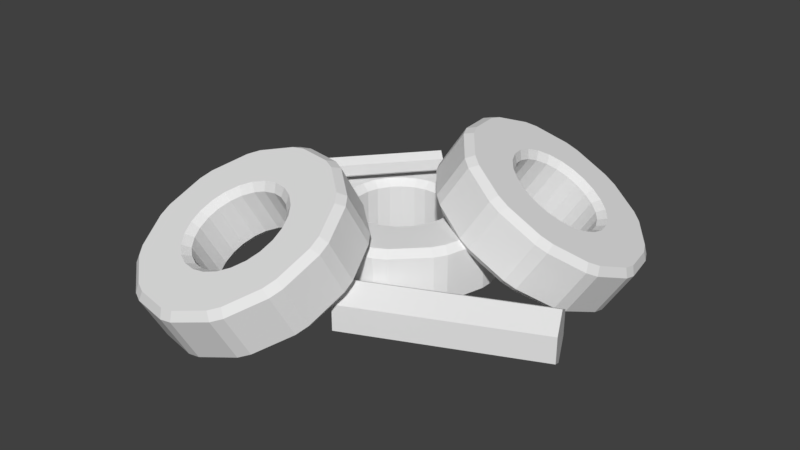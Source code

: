 # Source: bonfire_base.blend  (saved by Blender 2.78.0; exported with 4.5.12 LTS)
import bpy
from mathutils import Matrix  # noqa: F401  (used for matrix-valued properties, if any)

bpy.ops.wm.read_factory_settings(use_empty=True)
scene = bpy.context.scene
scene.name = 'Scene'

# ---- collections
col_collection_1 = bpy.data.collections.new('Collection 1'); scene.collection.children.link(col_collection_1)

# ---- materials (node trees are filled in below, after node groups)
mat_material_02 = bpy.data.materials.new('Material_02')
mat_material_02.alpha_threshold = 0.0
mat_material_02.use_transparent_shadow = False
mat_material_02.roughness = 0.5
mat_material_01 = bpy.data.materials.new('Material_01')
mat_material_01.alpha_threshold = 0.0
mat_material_01.use_transparent_shadow = False
mat_material_01.roughness = 0.5

# ---- material node trees

# ---- world
world_world = bpy.data.worlds.new('World'); scene.world = world_world
world_world.color = (0.05088, 0.05088, 0.05088)
world_world.use_sun_shadow = False
world_world.sun_shadow_jitter_overblur = 0.0
world_world.cycles.sampling_method = 'MANUAL'

# ---- meshes
me_cylinder_007 = bpy.data.meshes.new('Cylinder.007')
me_cylinder_007.from_pydata([(0.0, 0.5, -0.5), (0.0, 0.5, 0.5), (0.433, 0.25, -0.5), (0.433, 0.25, 0.5), (0.433, -0.25, -0.5), (0.433, -0.25, 0.5), (-4.371e-08, -0.5, -0.5), (-4.371e-08, -0.5, 0.5), (-0.433, -0.25, -0.5), (-0.433, -0.25, 0.5), (-0.433, 0.25, -0.5), (-0.433, 0.25, 0.5)], [], [(0, 1, 3, 2), (2, 3, 5, 4), (4, 5, 7, 6), (6, 7, 9, 8), (3, 1, 11, 9, 7, 5), (8, 9, 11, 10), (10, 11, 1, 0), (0, 2, 4, 6, 8, 10)])
me_cylinder_007.materials.append(mat_material_02)
me_cylinder_007.use_remesh_preserve_volume = False
me_cylinder_007.use_remesh_preserve_attributes = False
me_cylinder_007.use_mirror_vertex_groups = False
me_cylinder_007.update()
me_cylinder_006 = bpy.data.meshes.new('Cylinder.006')
me_cylinder_006.from_pydata([(0.0, 0.5, -0.5), (0.0, 0.5, 0.5), (0.433, 0.25, -0.5), (0.433, 0.25, 0.5), (0.433, -0.25, -0.5), (0.433, -0.25, 0.5), (-4.371e-08, -0.5, -0.5), (-4.371e-08, -0.5, 0.5), (-0.433, -0.25, -0.5), (-0.433, -0.25, 0.5), (-0.433, 0.25, -0.5), (-0.433, 0.25, 0.5)], [], [(0, 1, 3, 2), (2, 3, 5, 4), (4, 5, 7, 6), (6, 7, 9, 8), (3, 1, 11, 9, 7, 5), (8, 9, 11, 10), (10, 11, 1, 0), (0, 2, 4, 6, 8, 10)])
me_cylinder_006.materials.append(mat_material_02)
me_cylinder_006.use_remesh_preserve_volume = False
me_cylinder_006.use_remesh_preserve_attributes = False
me_cylinder_006.use_mirror_vertex_groups = False
me_cylinder_006.update()
me_cylinder_005 = bpy.data.meshes.new('Cylinder.005')
me_cylinder_005.from_pydata([(0.0, 0.5, -0.5), (0.0, 0.5, 0.5), (0.433, 0.25, -0.5), (0.433, 0.25, 0.5), (0.433, -0.25, -0.5), (0.433, -0.25, 0.5), (-4.371e-08, -0.5, -0.5), (-4.371e-08, -0.5, 0.5), (-0.433, -0.25, -0.5), (-0.433, -0.25, 0.5), (-0.433, 0.25, -0.5), (-0.433, 0.25, 0.5)], [], [(0, 1, 3, 2), (2, 3, 5, 4), (4, 5, 7, 6), (6, 7, 9, 8), (3, 1, 11, 9, 7, 5), (8, 9, 11, 10), (10, 11, 1, 0), (0, 2, 4, 6, 8, 10)])
me_cylinder_005.materials.append(mat_material_02)
me_cylinder_005.use_remesh_preserve_volume = False
me_cylinder_005.use_remesh_preserve_attributes = False
me_cylinder_005.use_mirror_vertex_groups = False
me_cylinder_005.update()
me_cylinder_004 = bpy.data.meshes.new('Cylinder.004')
me_cylinder_004.from_pydata([(0.0, 0.5, -0.5), (0.0, 0.5, 0.5), (0.433, 0.25, -0.5), (0.433, 0.25, 0.5), (0.433, -0.25, -0.5), (0.433, -0.25, 0.5), (-4.371e-08, -0.5, -0.5), (-4.371e-08, -0.5, 0.5), (-0.433, -0.25, -0.5), (-0.433, -0.25, 0.5), (-0.433, 0.25, -0.5), (-0.433, 0.25, 0.5)], [], [(0, 1, 3, 2), (2, 3, 5, 4), (4, 5, 7, 6), (6, 7, 9, 8), (3, 1, 11, 9, 7, 5), (8, 9, 11, 10), (10, 11, 1, 0), (0, 2, 4, 6, 8, 10)])
me_cylinder_004.materials.append(mat_material_02)
me_cylinder_004.use_remesh_preserve_volume = False
me_cylinder_004.use_remesh_preserve_attributes = False
me_cylinder_004.use_mirror_vertex_groups = False
me_cylinder_004.update()
me_cylinder_003 = bpy.data.meshes.new('Cylinder.003')
me_cylinder_003.from_pydata([(0.07042, 0.554, 0.0005997), (0.06802, 0.4818, 0.07102), (-0.06802, 0.4818, 0.07102), (-0.07042, 0.554, 0.0005997), (0.07042, 0.554, 0.6307), (-0.07042, 0.554, 0.6307), (-0.06802, 0.4818, 0.5602), (0.06802, 0.4818, 0.5602), (0.216, 0.515, 0.0005997), (0.338, 0.4446, 0.0005997), (0.2998, 0.3832, 0.07102), (0.182, 0.4512, 0.07102), (0.216, 0.515, 0.6307), (0.182, 0.4512, 0.5602), (0.2998, 0.3832, 0.5602), (0.338, 0.4446, 0.6307), (0.4446, 0.338, 0.0005997), (0.515, 0.216, 0.0005997), (0.4512, 0.182, 0.07102), (0.3832, 0.2998, 0.07102), (0.4446, 0.338, 0.6307), (0.3832, 0.2998, 0.5602), (0.4512, 0.182, 0.5602), (0.515, 0.216, 0.6307), (0.554, 0.07042, 0.0005997), (0.554, -0.07042, 0.0005997), (0.4818, -0.06802, 0.07102), (0.4818, 0.06802, 0.07102), (0.554, 0.07042, 0.6307), (0.4818, 0.06802, 0.5602), (0.4818, -0.06802, 0.5602), (0.554, -0.07042, 0.6307), (0.515, -0.216, 0.0005997), (0.4446, -0.338, 0.0005997), (0.3832, -0.2998, 0.07102), (0.4512, -0.182, 0.07102), (0.515, -0.216, 0.6307), (0.4512, -0.182, 0.5602), (0.3832, -0.2998, 0.5602), (0.4446, -0.338, 0.6307), (0.338, -0.4446, 0.0005997), (0.216, -0.515, 0.0005997), (0.182, -0.4512, 0.07102), (0.2998, -0.3832, 0.07102), (0.338, -0.4446, 0.6307), (0.2998, -0.3832, 0.5602), (0.182, -0.4512, 0.5602), (0.216, -0.515, 0.6307), (0.07042, -0.554, 0.0005997), (-0.07042, -0.554, 0.0005997), (-0.06802, -0.4818, 0.07102), (0.06802, -0.4818, 0.07102), (0.07042, -0.554, 0.6307), (0.06802, -0.4818, 0.5602), (-0.06802, -0.4818, 0.5602), (-0.07042, -0.554, 0.6307), (-0.216, -0.515, 0.0005997), (-0.338, -0.4446, 0.0005997), (-0.2998, -0.3832, 0.07102), (-0.182, -0.4512, 0.07102), (-0.216, -0.515, 0.6307), (-0.182, -0.4512, 0.5602), (-0.2998, -0.3832, 0.5602), (-0.338, -0.4446, 0.6307), (-0.4446, -0.338, 0.0005997), (-0.515, -0.216, 0.0005997), (-0.4512, -0.182, 0.07102), (-0.3832, -0.2998, 0.07102), (-0.4446, -0.338, 0.6307), (-0.3832, -0.2998, 0.5602), (-0.4512, -0.182, 0.5602), (-0.515, -0.216, 0.6307), (-0.554, -0.07042, 0.0005997), (-0.554, 0.07042, 0.0005997), (-0.4818, 0.06802, 0.07102), (-0.4818, -0.06802, 0.07102), (-0.554, -0.07042, 0.6307), (-0.4818, -0.06802, 0.5602), (-0.4818, 0.06802, 0.5602), (-0.554, 0.07042, 0.6307), (-0.515, 0.216, 0.0005997), (-0.4446, 0.338, 0.0005997), (-0.3832, 0.2998, 0.07102), (-0.4512, 0.182, 0.07102), (-0.515, 0.216, 0.6307), (-0.4512, 0.182, 0.5602), (-0.3832, 0.2998, 0.5602), (-0.4446, 0.338, 0.6307), (-0.338, 0.4446, 0.0005997), (-0.216, 0.515, 0.0005997), (-0.182, 0.4512, 0.07102), (-0.2998, 0.3832, 0.07102), (-0.338, 0.4446, 0.6307), (-0.2998, 0.3832, 0.5602), (-0.182, 0.4512, 0.5602), (-0.216, 0.515, 0.6307), (0.07042, 1.007, 0.0005997), (-0.07042, 1.007, 0.0005997), (-0.06802, 1.081, 0.07102), (0.06802, 1.081, 0.07102), (0.4425, 0.9073, 0.0005997), (0.4814, 0.9698, 0.07102), (0.5992, 0.9017, 0.07102), (0.5645, 0.8369, 0.0005997), (0.4425, 0.9073, 0.6307), (0.5645, 0.8369, 0.6307), (0.5992, 0.9017, 0.5602), (0.4814, 0.9698, 0.5602), (0.07042, 1.007, 0.6307), (0.06802, 1.081, 0.5602), (-0.06802, 1.081, 0.5602), (-0.07042, 1.007, 0.6307), (0.8369, 0.5645, 0.0005997), (0.9017, 0.5992, 0.07102), (0.9698, 0.4814, 0.07102), (0.9073, 0.4425, 0.0005997), (0.8369, 0.5645, 0.6307), (0.9073, 0.4425, 0.6307), (0.9698, 0.4814, 0.5602), (0.9017, 0.5992, 0.5602), (1.007, 0.07042, 0.0005997), (1.081, 0.06802, 0.07102), (1.081, -0.06802, 0.07102), (1.007, -0.07042, 0.0005997), (1.007, 0.07042, 0.6307), (1.007, -0.07042, 0.6307), (1.081, -0.06802, 0.5602), (1.081, 0.06802, 0.5602), (0.9073, -0.4425, 0.0005997), (0.9698, -0.4814, 0.07102), (0.9017, -0.5992, 0.07102), (0.8369, -0.5645, 0.0005997), (0.9073, -0.4425, 0.6307), (0.8369, -0.5645, 0.6307), (0.9017, -0.5992, 0.5602), (0.9698, -0.4814, 0.5602), (0.5645, -0.8369, 0.0005997), (0.5992, -0.9017, 0.07102), (0.4814, -0.9698, 0.07102), (0.4425, -0.9073, 0.0005997), (0.5645, -0.8369, 0.6307), (0.4425, -0.9073, 0.6307), (0.4814, -0.9698, 0.5602), (0.5992, -0.9017, 0.5602), (0.07042, -1.007, 0.0005997), (0.06802, -1.081, 0.07102), (-0.06802, -1.081, 0.07102), (-0.07042, -1.007, 0.0005997), (0.07042, -1.007, 0.6307), (-0.07042, -1.007, 0.6307), (-0.06802, -1.081, 0.5602), (0.06802, -1.081, 0.5602), (-0.4425, -0.9073, 0.0005997), (-0.4814, -0.9698, 0.07102), (-0.5992, -0.9017, 0.07102), (-0.5645, -0.8369, 0.0005997), (-0.4425, -0.9073, 0.6307), (-0.5645, -0.8369, 0.6307), (-0.5992, -0.9017, 0.5602), (-0.4814, -0.9698, 0.5602), (-0.8369, -0.5645, 0.0005997), (-0.9017, -0.5992, 0.07102), (-0.9698, -0.4814, 0.07102), (-0.9073, -0.4425, 0.0005997), (-0.8369, -0.5645, 0.6307), (-0.9073, -0.4425, 0.6307), (-0.9698, -0.4814, 0.5602), (-0.9017, -0.5992, 0.5602), (-1.007, -0.07042, 0.0005997), (-1.081, -0.06802, 0.07102), (-1.081, 0.06802, 0.07102), (-1.007, 0.07042, 0.0005997), (-1.007, -0.07042, 0.6307), (-1.007, 0.07042, 0.6307), (-1.081, 0.06802, 0.5602), (-1.081, -0.06802, 0.5602), (-0.9073, 0.4425, 0.0005997), (-0.9698, 0.4814, 0.07102), (-0.9017, 0.5992, 0.07102), (-0.8369, 0.5645, 0.0005997), (-0.9073, 0.4425, 0.6307), (-0.8369, 0.5645, 0.6307), (-0.9017, 0.5992, 0.5602), (-0.9698, 0.4814, 0.5602), (-0.5645, 0.8369, 0.0005997), (-0.5992, 0.9017, 0.07102), (-0.4814, 0.9698, 0.07102), (-0.4425, 0.9073, 0.0005997), (-0.5645, 0.8369, 0.6307), (-0.4425, 0.9073, 0.6307), (-0.4814, 0.9698, 0.5602), (-0.5992, 0.9017, 0.5602)], [], [(90, 2, 6, 94), (16, 9, 103, 112), (24, 17, 115, 120), (32, 25, 123, 128), (40, 33, 131, 136), (48, 41, 139, 144), (56, 49, 147, 152), (64, 57, 155, 160), (72, 65, 163, 168), (80, 73, 171, 176), (88, 81, 179, 184), (3, 89, 187, 97), (186, 190, 110, 98), (114, 118, 127, 121), (122, 126, 135, 129), (130, 134, 143, 137), (138, 142, 151, 145), (146, 150, 159, 153), (154, 158, 167, 161), (162, 166, 175, 169), (170, 174, 183, 177), (178, 182, 191, 185), (102, 106, 119, 113), (99, 109, 107, 101), (31, 36, 132, 125), (71, 76, 172, 165), (34, 43, 45, 38), (74, 83, 85, 78), (15, 20, 116, 105), (55, 60, 156, 149), (8, 0, 96, 100), (18, 27, 29, 22), (58, 67, 69, 62), (10, 19, 21, 14), (39, 44, 140, 133), (79, 84, 180, 173), (42, 51, 53, 46), (82, 91, 93, 86), (23, 28, 124, 117), (63, 68, 164, 157), (4, 12, 104, 108), (26, 35, 37, 30), (66, 75, 77, 70), (95, 5, 111, 189), (47, 52, 148, 141), (87, 92, 188, 181), (50, 59, 61, 54), (0, 1, 2, 3), (4, 5, 6, 7), (8, 9, 10, 11), (12, 13, 14, 15), (16, 17, 18, 19), (20, 21, 22, 23), (24, 25, 26, 27), (28, 29, 30, 31), (32, 33, 34, 35), (36, 37, 38, 39), (40, 41, 42, 43), (44, 45, 46, 47), (48, 49, 50, 51), (52, 53, 54, 55), (56, 57, 58, 59), (60, 61, 62, 63), (64, 65, 66, 67), (68, 69, 70, 71), (72, 73, 74, 75), (76, 77, 78, 79), (80, 81, 82, 83), (84, 85, 86, 87), (88, 89, 90, 91), (92, 93, 94, 95), (96, 97, 98, 99), (100, 101, 102, 103), (104, 105, 106, 107), (108, 109, 110, 111), (112, 113, 114, 115), (116, 117, 118, 119), (120, 121, 122, 123), (124, 125, 126, 127), (128, 129, 130, 131), (132, 133, 134, 135), (136, 137, 138, 139), (140, 141, 142, 143), (144, 145, 146, 147), (148, 149, 150, 151), (152, 153, 154, 155), (156, 157, 158, 159), (160, 161, 162, 163), (164, 165, 166, 167), (168, 169, 170, 171), (172, 173, 174, 175), (176, 177, 178, 179), (180, 181, 182, 183), (184, 185, 186, 187), (188, 189, 190, 191), (0, 8, 11, 1), (12, 4, 7, 13), (1, 7, 6, 2), (13, 11, 10, 14), (9, 16, 19, 10), (20, 15, 14, 21), (21, 19, 18, 22), (17, 24, 27, 18), (28, 23, 22, 29), (29, 27, 26, 30), (25, 32, 35, 26), (36, 31, 30, 37), (37, 35, 34, 38), (33, 40, 43, 34), (44, 39, 38, 45), (45, 43, 42, 46), (41, 48, 51, 42), (52, 47, 46, 53), (53, 51, 50, 54), (49, 56, 59, 50), (60, 55, 54, 61), (61, 59, 58, 62), (57, 64, 67, 58), (68, 63, 62, 69), (69, 67, 66, 70), (65, 72, 75, 66), (76, 71, 70, 77), (77, 75, 74, 78), (73, 80, 83, 74), (84, 79, 78, 85), (85, 83, 82, 86), (81, 88, 91, 82), (92, 87, 86, 93), (93, 91, 90, 94), (89, 3, 2, 90), (5, 95, 94, 6), (99, 101, 100, 96), (107, 109, 108, 104), (98, 110, 109, 99), (106, 102, 101, 107), (102, 113, 112, 103), (119, 106, 105, 116), (118, 114, 113, 119), (114, 121, 120, 115), (127, 118, 117, 124), (126, 122, 121, 127), (122, 129, 128, 123), (135, 126, 125, 132), (134, 130, 129, 135), (130, 137, 136, 131), (143, 134, 133, 140), (142, 138, 137, 143), (138, 145, 144, 139), (151, 142, 141, 148), (150, 146, 145, 151), (146, 153, 152, 147), (159, 150, 149, 156), (158, 154, 153, 159), (154, 161, 160, 155), (167, 158, 157, 164), (166, 162, 161, 167), (162, 169, 168, 163), (175, 166, 165, 172), (174, 170, 169, 175), (170, 177, 176, 171), (183, 174, 173, 180), (182, 178, 177, 183), (178, 185, 184, 179), (191, 182, 181, 188), (190, 186, 185, 191), (186, 98, 97, 187), (110, 190, 189, 111), (95, 189, 188, 92), (180, 84, 87, 181), (24, 120, 123, 25), (131, 33, 32, 128), (64, 160, 163, 65), (171, 73, 72, 168), (39, 133, 132, 36), (124, 28, 31, 125), (79, 173, 172, 76), (164, 68, 71, 165), (8, 100, 103, 9), (115, 17, 16, 112), (48, 144, 147, 49), (155, 57, 56, 152), (88, 184, 187, 89), (96, 0, 3, 97), (23, 117, 116, 20), (104, 12, 15, 105), (63, 157, 156, 60), (148, 52, 55, 149), (4, 108, 111, 5), (139, 41, 40, 136), (179, 81, 80, 176), (47, 141, 140, 44), (1, 11, 13, 7)])
me_cylinder_003.materials.append(mat_material_01)
me_cylinder_003.use_remesh_preserve_volume = False
me_cylinder_003.use_remesh_preserve_attributes = False
me_cylinder_003.use_mirror_vertex_groups = False
me_cylinder_003.update()
me_cylinder_002 = bpy.data.meshes.new('Cylinder.002')
me_cylinder_002.from_pydata([(0.07042, 0.554, 0.0005997), (0.06802, 0.4818, 0.07102), (-0.06802, 0.4818, 0.07102), (-0.07042, 0.554, 0.0005997), (0.07042, 0.554, 0.6307), (-0.07042, 0.554, 0.6307), (-0.06802, 0.4818, 0.5602), (0.06802, 0.4818, 0.5602), (0.216, 0.515, 0.0005997), (0.338, 0.4446, 0.0005997), (0.2998, 0.3832, 0.07102), (0.182, 0.4512, 0.07102), (0.216, 0.515, 0.6307), (0.182, 0.4512, 0.5602), (0.2998, 0.3832, 0.5602), (0.338, 0.4446, 0.6307), (0.4446, 0.338, 0.0005997), (0.515, 0.216, 0.0005997), (0.4512, 0.182, 0.07102), (0.3832, 0.2998, 0.07102), (0.4446, 0.338, 0.6307), (0.3832, 0.2998, 0.5602), (0.4512, 0.182, 0.5602), (0.515, 0.216, 0.6307), (0.554, 0.07042, 0.0005997), (0.554, -0.07042, 0.0005997), (0.4818, -0.06802, 0.07102), (0.4818, 0.06802, 0.07102), (0.554, 0.07042, 0.6307), (0.4818, 0.06802, 0.5602), (0.4818, -0.06802, 0.5602), (0.554, -0.07042, 0.6307), (0.515, -0.216, 0.0005997), (0.4446, -0.338, 0.0005997), (0.3832, -0.2998, 0.07102), (0.4512, -0.182, 0.07102), (0.515, -0.216, 0.6307), (0.4512, -0.182, 0.5602), (0.3832, -0.2998, 0.5602), (0.4446, -0.338, 0.6307), (0.338, -0.4446, 0.0005997), (0.216, -0.515, 0.0005997), (0.182, -0.4512, 0.07102), (0.2998, -0.3832, 0.07102), (0.338, -0.4446, 0.6307), (0.2998, -0.3832, 0.5602), (0.182, -0.4512, 0.5602), (0.216, -0.515, 0.6307), (0.07042, -0.554, 0.0005997), (-0.07042, -0.554, 0.0005997), (-0.06802, -0.4818, 0.07102), (0.06802, -0.4818, 0.07102), (0.07042, -0.554, 0.6307), (0.06802, -0.4818, 0.5602), (-0.06802, -0.4818, 0.5602), (-0.07042, -0.554, 0.6307), (-0.216, -0.515, 0.0005997), (-0.338, -0.4446, 0.0005997), (-0.2998, -0.3832, 0.07102), (-0.182, -0.4512, 0.07102), (-0.216, -0.515, 0.6307), (-0.182, -0.4512, 0.5602), (-0.2998, -0.3832, 0.5602), (-0.338, -0.4446, 0.6307), (-0.4446, -0.338, 0.0005997), (-0.515, -0.216, 0.0005997), (-0.4512, -0.182, 0.07102), (-0.3832, -0.2998, 0.07102), (-0.4446, -0.338, 0.6307), (-0.3832, -0.2998, 0.5602), (-0.4512, -0.182, 0.5602), (-0.515, -0.216, 0.6307), (-0.554, -0.07042, 0.0005997), (-0.554, 0.07042, 0.0005997), (-0.4818, 0.06802, 0.07102), (-0.4818, -0.06802, 0.07102), (-0.554, -0.07042, 0.6307), (-0.4818, -0.06802, 0.5602), (-0.4818, 0.06802, 0.5602), (-0.554, 0.07042, 0.6307), (-0.515, 0.216, 0.0005997), (-0.4446, 0.338, 0.0005997), (-0.3832, 0.2998, 0.07102), (-0.4512, 0.182, 0.07102), (-0.515, 0.216, 0.6307), (-0.4512, 0.182, 0.5602), (-0.3832, 0.2998, 0.5602), (-0.4446, 0.338, 0.6307), (-0.338, 0.4446, 0.0005997), (-0.216, 0.515, 0.0005997), (-0.182, 0.4512, 0.07102), (-0.2998, 0.3832, 0.07102), (-0.338, 0.4446, 0.6307), (-0.2998, 0.3832, 0.5602), (-0.182, 0.4512, 0.5602), (-0.216, 0.515, 0.6307), (0.07042, 1.007, 0.0005997), (-0.07042, 1.007, 0.0005997), (-0.06802, 1.081, 0.07102), (0.06802, 1.081, 0.07102), (0.4425, 0.9073, 0.0005997), (0.4814, 0.9698, 0.07102), (0.5992, 0.9017, 0.07102), (0.5645, 0.8369, 0.0005997), (0.4425, 0.9073, 0.6307), (0.5645, 0.8369, 0.6307), (0.5992, 0.9017, 0.5602), (0.4814, 0.9698, 0.5602), (0.07042, 1.007, 0.6307), (0.06802, 1.081, 0.5602), (-0.06802, 1.081, 0.5602), (-0.07042, 1.007, 0.6307), (0.8369, 0.5645, 0.0005997), (0.9017, 0.5992, 0.07102), (0.9698, 0.4814, 0.07102), (0.9073, 0.4425, 0.0005997), (0.8369, 0.5645, 0.6307), (0.9073, 0.4425, 0.6307), (0.9698, 0.4814, 0.5602), (0.9017, 0.5992, 0.5602), (1.007, 0.07042, 0.0005997), (1.081, 0.06802, 0.07102), (1.081, -0.06802, 0.07102), (1.007, -0.07042, 0.0005997), (1.007, 0.07042, 0.6307), (1.007, -0.07042, 0.6307), (1.081, -0.06802, 0.5602), (1.081, 0.06802, 0.5602), (0.9073, -0.4425, 0.0005997), (0.9698, -0.4814, 0.07102), (0.9017, -0.5992, 0.07102), (0.8369, -0.5645, 0.0005997), (0.9073, -0.4425, 0.6307), (0.8369, -0.5645, 0.6307), (0.9017, -0.5992, 0.5602), (0.9698, -0.4814, 0.5602), (0.5645, -0.8369, 0.0005997), (0.5992, -0.9017, 0.07102), (0.4814, -0.9698, 0.07102), (0.4425, -0.9073, 0.0005997), (0.5645, -0.8369, 0.6307), (0.4425, -0.9073, 0.6307), (0.4814, -0.9698, 0.5602), (0.5992, -0.9017, 0.5602), (0.07042, -1.007, 0.0005997), (0.06802, -1.081, 0.07102), (-0.06802, -1.081, 0.07102), (-0.07042, -1.007, 0.0005997), (0.07042, -1.007, 0.6307), (-0.07042, -1.007, 0.6307), (-0.06802, -1.081, 0.5602), (0.06802, -1.081, 0.5602), (-0.4425, -0.9073, 0.0005997), (-0.4814, -0.9698, 0.07102), (-0.5992, -0.9017, 0.07102), (-0.5645, -0.8369, 0.0005997), (-0.4425, -0.9073, 0.6307), (-0.5645, -0.8369, 0.6307), (-0.5992, -0.9017, 0.5602), (-0.4814, -0.9698, 0.5602), (-0.8369, -0.5645, 0.0005997), (-0.9017, -0.5992, 0.07102), (-0.9698, -0.4814, 0.07102), (-0.9073, -0.4425, 0.0005997), (-0.8369, -0.5645, 0.6307), (-0.9073, -0.4425, 0.6307), (-0.9698, -0.4814, 0.5602), (-0.9017, -0.5992, 0.5602), (-1.007, -0.07042, 0.0005997), (-1.081, -0.06802, 0.07102), (-1.081, 0.06802, 0.07102), (-1.007, 0.07042, 0.0005997), (-1.007, -0.07042, 0.6307), (-1.007, 0.07042, 0.6307), (-1.081, 0.06802, 0.5602), (-1.081, -0.06802, 0.5602), (-0.9073, 0.4425, 0.0005997), (-0.9698, 0.4814, 0.07102), (-0.9017, 0.5992, 0.07102), (-0.8369, 0.5645, 0.0005997), (-0.9073, 0.4425, 0.6307), (-0.8369, 0.5645, 0.6307), (-0.9017, 0.5992, 0.5602), (-0.9698, 0.4814, 0.5602), (-0.5645, 0.8369, 0.0005997), (-0.5992, 0.9017, 0.07102), (-0.4814, 0.9698, 0.07102), (-0.4425, 0.9073, 0.0005997), (-0.5645, 0.8369, 0.6307), (-0.4425, 0.9073, 0.6307), (-0.4814, 0.9698, 0.5602), (-0.5992, 0.9017, 0.5602)], [], [(90, 2, 6, 94), (16, 9, 103, 112), (24, 17, 115, 120), (32, 25, 123, 128), (40, 33, 131, 136), (48, 41, 139, 144), (56, 49, 147, 152), (64, 57, 155, 160), (72, 65, 163, 168), (80, 73, 171, 176), (88, 81, 179, 184), (3, 89, 187, 97), (186, 190, 110, 98), (114, 118, 127, 121), (122, 126, 135, 129), (130, 134, 143, 137), (138, 142, 151, 145), (146, 150, 159, 153), (154, 158, 167, 161), (162, 166, 175, 169), (170, 174, 183, 177), (178, 182, 191, 185), (102, 106, 119, 113), (99, 109, 107, 101), (31, 36, 132, 125), (71, 76, 172, 165), (34, 43, 45, 38), (74, 83, 85, 78), (15, 20, 116, 105), (55, 60, 156, 149), (8, 0, 96, 100), (18, 27, 29, 22), (58, 67, 69, 62), (10, 19, 21, 14), (39, 44, 140, 133), (79, 84, 180, 173), (42, 51, 53, 46), (82, 91, 93, 86), (23, 28, 124, 117), (63, 68, 164, 157), (4, 12, 104, 108), (26, 35, 37, 30), (66, 75, 77, 70), (95, 5, 111, 189), (47, 52, 148, 141), (87, 92, 188, 181), (50, 59, 61, 54), (0, 1, 2, 3), (4, 5, 6, 7), (8, 9, 10, 11), (12, 13, 14, 15), (16, 17, 18, 19), (20, 21, 22, 23), (24, 25, 26, 27), (28, 29, 30, 31), (32, 33, 34, 35), (36, 37, 38, 39), (40, 41, 42, 43), (44, 45, 46, 47), (48, 49, 50, 51), (52, 53, 54, 55), (56, 57, 58, 59), (60, 61, 62, 63), (64, 65, 66, 67), (68, 69, 70, 71), (72, 73, 74, 75), (76, 77, 78, 79), (80, 81, 82, 83), (84, 85, 86, 87), (88, 89, 90, 91), (92, 93, 94, 95), (96, 97, 98, 99), (100, 101, 102, 103), (104, 105, 106, 107), (108, 109, 110, 111), (112, 113, 114, 115), (116, 117, 118, 119), (120, 121, 122, 123), (124, 125, 126, 127), (128, 129, 130, 131), (132, 133, 134, 135), (136, 137, 138, 139), (140, 141, 142, 143), (144, 145, 146, 147), (148, 149, 150, 151), (152, 153, 154, 155), (156, 157, 158, 159), (160, 161, 162, 163), (164, 165, 166, 167), (168, 169, 170, 171), (172, 173, 174, 175), (176, 177, 178, 179), (180, 181, 182, 183), (184, 185, 186, 187), (188, 189, 190, 191), (0, 8, 11, 1), (12, 4, 7, 13), (1, 7, 6, 2), (13, 11, 10, 14), (9, 16, 19, 10), (20, 15, 14, 21), (21, 19, 18, 22), (17, 24, 27, 18), (28, 23, 22, 29), (29, 27, 26, 30), (25, 32, 35, 26), (36, 31, 30, 37), (37, 35, 34, 38), (33, 40, 43, 34), (44, 39, 38, 45), (45, 43, 42, 46), (41, 48, 51, 42), (52, 47, 46, 53), (53, 51, 50, 54), (49, 56, 59, 50), (60, 55, 54, 61), (61, 59, 58, 62), (57, 64, 67, 58), (68, 63, 62, 69), (69, 67, 66, 70), (65, 72, 75, 66), (76, 71, 70, 77), (77, 75, 74, 78), (73, 80, 83, 74), (84, 79, 78, 85), (85, 83, 82, 86), (81, 88, 91, 82), (92, 87, 86, 93), (93, 91, 90, 94), (89, 3, 2, 90), (5, 95, 94, 6), (99, 101, 100, 96), (107, 109, 108, 104), (98, 110, 109, 99), (106, 102, 101, 107), (102, 113, 112, 103), (119, 106, 105, 116), (118, 114, 113, 119), (114, 121, 120, 115), (127, 118, 117, 124), (126, 122, 121, 127), (122, 129, 128, 123), (135, 126, 125, 132), (134, 130, 129, 135), (130, 137, 136, 131), (143, 134, 133, 140), (142, 138, 137, 143), (138, 145, 144, 139), (151, 142, 141, 148), (150, 146, 145, 151), (146, 153, 152, 147), (159, 150, 149, 156), (158, 154, 153, 159), (154, 161, 160, 155), (167, 158, 157, 164), (166, 162, 161, 167), (162, 169, 168, 163), (175, 166, 165, 172), (174, 170, 169, 175), (170, 177, 176, 171), (183, 174, 173, 180), (182, 178, 177, 183), (178, 185, 184, 179), (191, 182, 181, 188), (190, 186, 185, 191), (186, 98, 97, 187), (110, 190, 189, 111), (95, 189, 188, 92), (180, 84, 87, 181), (24, 120, 123, 25), (131, 33, 32, 128), (64, 160, 163, 65), (171, 73, 72, 168), (39, 133, 132, 36), (124, 28, 31, 125), (79, 173, 172, 76), (164, 68, 71, 165), (8, 100, 103, 9), (115, 17, 16, 112), (48, 144, 147, 49), (155, 57, 56, 152), (88, 184, 187, 89), (96, 0, 3, 97), (23, 117, 116, 20), (104, 12, 15, 105), (63, 157, 156, 60), (148, 52, 55, 149), (4, 108, 111, 5), (139, 41, 40, 136), (179, 81, 80, 176), (47, 141, 140, 44), (1, 11, 13, 7)])
me_cylinder_002.materials.append(mat_material_01)
me_cylinder_002.use_remesh_preserve_volume = False
me_cylinder_002.use_remesh_preserve_attributes = False
me_cylinder_002.use_mirror_vertex_groups = False
me_cylinder_002.update()
me_cylinder_001 = bpy.data.meshes.new('Cylinder.001')
me_cylinder_001.from_pydata([(0.07042, 0.554, 0.0005997), (0.06802, 0.4818, 0.07102), (-0.06802, 0.4818, 0.07102), (-0.07042, 0.554, 0.0005997), (0.07042, 0.554, 0.6307), (-0.07042, 0.554, 0.6307), (-0.06802, 0.4818, 0.5602), (0.06802, 0.4818, 0.5602), (0.216, 0.515, 0.0005997), (0.338, 0.4446, 0.0005997), (0.2998, 0.3832, 0.07102), (0.182, 0.4512, 0.07102), (0.216, 0.515, 0.6307), (0.182, 0.4512, 0.5602), (0.2998, 0.3832, 0.5602), (0.338, 0.4446, 0.6307), (0.4446, 0.338, 0.0005997), (0.515, 0.216, 0.0005997), (0.4512, 0.182, 0.07102), (0.3832, 0.2998, 0.07102), (0.4446, 0.338, 0.6307), (0.3832, 0.2998, 0.5602), (0.4512, 0.182, 0.5602), (0.515, 0.216, 0.6307), (0.554, 0.07042, 0.0005997), (0.554, -0.07042, 0.0005997), (0.4818, -0.06802, 0.07102), (0.4818, 0.06802, 0.07102), (0.554, 0.07042, 0.6307), (0.4818, 0.06802, 0.5602), (0.4818, -0.06802, 0.5602), (0.554, -0.07042, 0.6307), (0.515, -0.216, 0.0005997), (0.4446, -0.338, 0.0005997), (0.3832, -0.2998, 0.07102), (0.4512, -0.182, 0.07102), (0.515, -0.216, 0.6307), (0.4512, -0.182, 0.5602), (0.3832, -0.2998, 0.5602), (0.4446, -0.338, 0.6307), (0.338, -0.4446, 0.0005997), (0.216, -0.515, 0.0005997), (0.182, -0.4512, 0.07102), (0.2998, -0.3832, 0.07102), (0.338, -0.4446, 0.6307), (0.2998, -0.3832, 0.5602), (0.182, -0.4512, 0.5602), (0.216, -0.515, 0.6307), (0.07042, -0.554, 0.0005997), (-0.07042, -0.554, 0.0005997), (-0.06802, -0.4818, 0.07102), (0.06802, -0.4818, 0.07102), (0.07042, -0.554, 0.6307), (0.06802, -0.4818, 0.5602), (-0.06802, -0.4818, 0.5602), (-0.07042, -0.554, 0.6307), (-0.216, -0.515, 0.0005997), (-0.338, -0.4446, 0.0005997), (-0.2998, -0.3832, 0.07102), (-0.182, -0.4512, 0.07102), (-0.216, -0.515, 0.6307), (-0.182, -0.4512, 0.5602), (-0.2998, -0.3832, 0.5602), (-0.338, -0.4446, 0.6307), (-0.4446, -0.338, 0.0005997), (-0.515, -0.216, 0.0005997), (-0.4512, -0.182, 0.07102), (-0.3832, -0.2998, 0.07102), (-0.4446, -0.338, 0.6307), (-0.3832, -0.2998, 0.5602), (-0.4512, -0.182, 0.5602), (-0.515, -0.216, 0.6307), (-0.554, -0.07042, 0.0005997), (-0.554, 0.07042, 0.0005997), (-0.4818, 0.06802, 0.07102), (-0.4818, -0.06802, 0.07102), (-0.554, -0.07042, 0.6307), (-0.4818, -0.06802, 0.5602), (-0.4818, 0.06802, 0.5602), (-0.554, 0.07042, 0.6307), (-0.515, 0.216, 0.0005997), (-0.4446, 0.338, 0.0005997), (-0.3832, 0.2998, 0.07102), (-0.4512, 0.182, 0.07102), (-0.515, 0.216, 0.6307), (-0.4512, 0.182, 0.5602), (-0.3832, 0.2998, 0.5602), (-0.4446, 0.338, 0.6307), (-0.338, 0.4446, 0.0005997), (-0.216, 0.515, 0.0005997), (-0.182, 0.4512, 0.07102), (-0.2998, 0.3832, 0.07102), (-0.338, 0.4446, 0.6307), (-0.2998, 0.3832, 0.5602), (-0.182, 0.4512, 0.5602), (-0.216, 0.515, 0.6307), (0.07042, 1.007, 0.0005997), (-0.07042, 1.007, 0.0005997), (-0.06802, 1.081, 0.07102), (0.06802, 1.081, 0.07102), (0.4425, 0.9073, 0.0005997), (0.4814, 0.9698, 0.07102), (0.5992, 0.9017, 0.07102), (0.5645, 0.8369, 0.0005997), (0.4425, 0.9073, 0.6307), (0.5645, 0.8369, 0.6307), (0.5992, 0.9017, 0.5602), (0.4814, 0.9698, 0.5602), (0.07042, 1.007, 0.6307), (0.06802, 1.081, 0.5602), (-0.06802, 1.081, 0.5602), (-0.07042, 1.007, 0.6307), (0.8369, 0.5645, 0.0005997), (0.9017, 0.5992, 0.07102), (0.9698, 0.4814, 0.07102), (0.9073, 0.4425, 0.0005997), (0.8369, 0.5645, 0.6307), (0.9073, 0.4425, 0.6307), (0.9698, 0.4814, 0.5602), (0.9017, 0.5992, 0.5602), (1.007, 0.07042, 0.0005997), (1.081, 0.06802, 0.07102), (1.081, -0.06802, 0.07102), (1.007, -0.07042, 0.0005997), (1.007, 0.07042, 0.6307), (1.007, -0.07042, 0.6307), (1.081, -0.06802, 0.5602), (1.081, 0.06802, 0.5602), (0.9073, -0.4425, 0.0005997), (0.9698, -0.4814, 0.07102), (0.9017, -0.5992, 0.07102), (0.8369, -0.5645, 0.0005997), (0.9073, -0.4425, 0.6307), (0.8369, -0.5645, 0.6307), (0.9017, -0.5992, 0.5602), (0.9698, -0.4814, 0.5602), (0.5645, -0.8369, 0.0005997), (0.5992, -0.9017, 0.07102), (0.4814, -0.9698, 0.07102), (0.4425, -0.9073, 0.0005997), (0.5645, -0.8369, 0.6307), (0.4425, -0.9073, 0.6307), (0.4814, -0.9698, 0.5602), (0.5992, -0.9017, 0.5602), (0.07042, -1.007, 0.0005997), (0.06802, -1.081, 0.07102), (-0.06802, -1.081, 0.07102), (-0.07042, -1.007, 0.0005997), (0.07042, -1.007, 0.6307), (-0.07042, -1.007, 0.6307), (-0.06802, -1.081, 0.5602), (0.06802, -1.081, 0.5602), (-0.4425, -0.9073, 0.0005997), (-0.4814, -0.9698, 0.07102), (-0.5992, -0.9017, 0.07102), (-0.5645, -0.8369, 0.0005997), (-0.4425, -0.9073, 0.6307), (-0.5645, -0.8369, 0.6307), (-0.5992, -0.9017, 0.5602), (-0.4814, -0.9698, 0.5602), (-0.8369, -0.5645, 0.0005997), (-0.9017, -0.5992, 0.07102), (-0.9698, -0.4814, 0.07102), (-0.9073, -0.4425, 0.0005997), (-0.8369, -0.5645, 0.6307), (-0.9073, -0.4425, 0.6307), (-0.9698, -0.4814, 0.5602), (-0.9017, -0.5992, 0.5602), (-1.007, -0.07042, 0.0005997), (-1.081, -0.06802, 0.07102), (-1.081, 0.06802, 0.07102), (-1.007, 0.07042, 0.0005997), (-1.007, -0.07042, 0.6307), (-1.007, 0.07042, 0.6307), (-1.081, 0.06802, 0.5602), (-1.081, -0.06802, 0.5602), (-0.9073, 0.4425, 0.0005997), (-0.9698, 0.4814, 0.07102), (-0.9017, 0.5992, 0.07102), (-0.8369, 0.5645, 0.0005997), (-0.9073, 0.4425, 0.6307), (-0.8369, 0.5645, 0.6307), (-0.9017, 0.5992, 0.5602), (-0.9698, 0.4814, 0.5602), (-0.5645, 0.8369, 0.0005997), (-0.5992, 0.9017, 0.07102), (-0.4814, 0.9698, 0.07102), (-0.4425, 0.9073, 0.0005997), (-0.5645, 0.8369, 0.6307), (-0.4425, 0.9073, 0.6307), (-0.4814, 0.9698, 0.5602), (-0.5992, 0.9017, 0.5602)], [], [(90, 2, 6, 94), (16, 9, 103, 112), (24, 17, 115, 120), (32, 25, 123, 128), (40, 33, 131, 136), (48, 41, 139, 144), (56, 49, 147, 152), (64, 57, 155, 160), (72, 65, 163, 168), (80, 73, 171, 176), (88, 81, 179, 184), (3, 89, 187, 97), (186, 190, 110, 98), (114, 118, 127, 121), (122, 126, 135, 129), (130, 134, 143, 137), (138, 142, 151, 145), (146, 150, 159, 153), (154, 158, 167, 161), (162, 166, 175, 169), (170, 174, 183, 177), (178, 182, 191, 185), (102, 106, 119, 113), (99, 109, 107, 101), (31, 36, 132, 125), (71, 76, 172, 165), (34, 43, 45, 38), (74, 83, 85, 78), (15, 20, 116, 105), (55, 60, 156, 149), (8, 0, 96, 100), (18, 27, 29, 22), (58, 67, 69, 62), (10, 19, 21, 14), (39, 44, 140, 133), (79, 84, 180, 173), (42, 51, 53, 46), (82, 91, 93, 86), (23, 28, 124, 117), (63, 68, 164, 157), (4, 12, 104, 108), (26, 35, 37, 30), (66, 75, 77, 70), (95, 5, 111, 189), (47, 52, 148, 141), (87, 92, 188, 181), (50, 59, 61, 54), (0, 1, 2, 3), (4, 5, 6, 7), (8, 9, 10, 11), (12, 13, 14, 15), (16, 17, 18, 19), (20, 21, 22, 23), (24, 25, 26, 27), (28, 29, 30, 31), (32, 33, 34, 35), (36, 37, 38, 39), (40, 41, 42, 43), (44, 45, 46, 47), (48, 49, 50, 51), (52, 53, 54, 55), (56, 57, 58, 59), (60, 61, 62, 63), (64, 65, 66, 67), (68, 69, 70, 71), (72, 73, 74, 75), (76, 77, 78, 79), (80, 81, 82, 83), (84, 85, 86, 87), (88, 89, 90, 91), (92, 93, 94, 95), (96, 97, 98, 99), (100, 101, 102, 103), (104, 105, 106, 107), (108, 109, 110, 111), (112, 113, 114, 115), (116, 117, 118, 119), (120, 121, 122, 123), (124, 125, 126, 127), (128, 129, 130, 131), (132, 133, 134, 135), (136, 137, 138, 139), (140, 141, 142, 143), (144, 145, 146, 147), (148, 149, 150, 151), (152, 153, 154, 155), (156, 157, 158, 159), (160, 161, 162, 163), (164, 165, 166, 167), (168, 169, 170, 171), (172, 173, 174, 175), (176, 177, 178, 179), (180, 181, 182, 183), (184, 185, 186, 187), (188, 189, 190, 191), (0, 8, 11, 1), (12, 4, 7, 13), (1, 7, 6, 2), (13, 11, 10, 14), (9, 16, 19, 10), (20, 15, 14, 21), (21, 19, 18, 22), (17, 24, 27, 18), (28, 23, 22, 29), (29, 27, 26, 30), (25, 32, 35, 26), (36, 31, 30, 37), (37, 35, 34, 38), (33, 40, 43, 34), (44, 39, 38, 45), (45, 43, 42, 46), (41, 48, 51, 42), (52, 47, 46, 53), (53, 51, 50, 54), (49, 56, 59, 50), (60, 55, 54, 61), (61, 59, 58, 62), (57, 64, 67, 58), (68, 63, 62, 69), (69, 67, 66, 70), (65, 72, 75, 66), (76, 71, 70, 77), (77, 75, 74, 78), (73, 80, 83, 74), (84, 79, 78, 85), (85, 83, 82, 86), (81, 88, 91, 82), (92, 87, 86, 93), (93, 91, 90, 94), (89, 3, 2, 90), (5, 95, 94, 6), (99, 101, 100, 96), (107, 109, 108, 104), (98, 110, 109, 99), (106, 102, 101, 107), (102, 113, 112, 103), (119, 106, 105, 116), (118, 114, 113, 119), (114, 121, 120, 115), (127, 118, 117, 124), (126, 122, 121, 127), (122, 129, 128, 123), (135, 126, 125, 132), (134, 130, 129, 135), (130, 137, 136, 131), (143, 134, 133, 140), (142, 138, 137, 143), (138, 145, 144, 139), (151, 142, 141, 148), (150, 146, 145, 151), (146, 153, 152, 147), (159, 150, 149, 156), (158, 154, 153, 159), (154, 161, 160, 155), (167, 158, 157, 164), (166, 162, 161, 167), (162, 169, 168, 163), (175, 166, 165, 172), (174, 170, 169, 175), (170, 177, 176, 171), (183, 174, 173, 180), (182, 178, 177, 183), (178, 185, 184, 179), (191, 182, 181, 188), (190, 186, 185, 191), (186, 98, 97, 187), (110, 190, 189, 111), (95, 189, 188, 92), (180, 84, 87, 181), (24, 120, 123, 25), (131, 33, 32, 128), (64, 160, 163, 65), (171, 73, 72, 168), (39, 133, 132, 36), (124, 28, 31, 125), (79, 173, 172, 76), (164, 68, 71, 165), (8, 100, 103, 9), (115, 17, 16, 112), (48, 144, 147, 49), (155, 57, 56, 152), (88, 184, 187, 89), (96, 0, 3, 97), (23, 117, 116, 20), (104, 12, 15, 105), (63, 157, 156, 60), (148, 52, 55, 149), (4, 108, 111, 5), (139, 41, 40, 136), (179, 81, 80, 176), (47, 141, 140, 44), (1, 11, 13, 7)])
me_cylinder_001.materials.append(mat_material_01)
me_cylinder_001.use_remesh_preserve_volume = False
me_cylinder_001.use_remesh_preserve_attributes = False
me_cylinder_001.use_mirror_vertex_groups = False
me_cylinder_001.update()

# ---- objects
ob_cylinder_006 = bpy.data.objects.new('Cylinder.006', me_cylinder_007)
ob_cylinder_005 = bpy.data.objects.new('Cylinder.005', me_cylinder_006)
ob_cylinder_004 = bpy.data.objects.new('Cylinder.004', me_cylinder_005)
ob_cylinder_003 = bpy.data.objects.new('Cylinder.003', me_cylinder_004)
ob_cylinder_002 = bpy.data.objects.new('Cylinder.002', me_cylinder_003)
ob_cylinder_001 = bpy.data.objects.new('Cylinder.001', me_cylinder_002)
ob_cylinder = bpy.data.objects.new('Cylinder', me_cylinder_001)

# ---- transforms, parenting, visibility, modifiers, constraints
ob_cylinder_006.location = (1.271, -0.9088, -0.08071)
ob_cylinder_006.rotation_euler = (1.571, -0.0, -1.146)
ob_cylinder_006.scale = (0.5465, 0.5465, 2.007)
ob_cylinder_006.lineart.crease_threshold = 0.0
ob_cylinder_005.location = (-0.6502, 0.1101, 0.5149)
ob_cylinder_005.rotation_euler = (1.571, -0.0, -0.7084)
ob_cylinder_005.scale = (0.2265, 0.2265, 1.674)
ob_cylinder_005.lineart.crease_threshold = 0.0
ob_cylinder_004.location = (-1.241, 0.3273, -0.1251)
ob_cylinder_004.rotation_euler = (1.571, -0.0, -0.4372)
ob_cylinder_004.scale = (0.3378, 0.3378, 1.88)
ob_cylinder_004.lineart.crease_threshold = 0.0
ob_cylinder_003.location = (0.09585, 1.251, -0.1251)
ob_cylinder_003.rotation_euler = (1.571, -0.0, 1.815)
ob_cylinder_003.scale = (0.2971, 0.2971, 0.8604)
ob_cylinder_003.lineart.crease_threshold = 0.0
ob_cylinder_002.location = (0.9835, 0.6885, 0.04726)
ob_cylinder_002.rotation_euler = (-0.2788, 0.5032, -0.1372)
ob_cylinder_002.lineart.crease_threshold = 0.0
ob_cylinder_001.location = (-0.4381, -1.452, 0.04064)
ob_cylinder_001.rotation_euler = (0.4548, -0.1609, 0.0)
ob_cylinder_001.lineart.crease_threshold = 0.0
ob_cylinder.location = (-0.0213, -0.01598, -0.2718)
ob_cylinder.lineart.crease_threshold = 0.0

# ---- collection membership
col_collection_1.objects.link(ob_cylinder_006)
col_collection_1.objects.link(ob_cylinder_005)
col_collection_1.objects.link(ob_cylinder_004)
col_collection_1.objects.link(ob_cylinder_003)
col_collection_1.objects.link(ob_cylinder_002)
col_collection_1.objects.link(ob_cylinder_001)
col_collection_1.objects.link(ob_cylinder)

# ---- scene / render settings (as saved in the file)
scene.frame_start = 1; scene.frame_end = 250; scene.frame_set(34)
scene.render.engine = 'BLENDER_EEVEE_NEXT'
scene.render.resolution_percentage = 50
scene.render.dither_intensity = 0.0
scene.cycles.use_denoising = False
scene.cycles.samples = 128
scene.cycles.sampling_pattern = 'TABULATED_SOBOL'
scene.cycles.light_sampling_threshold = 0.0
scene.cycles.use_adaptive_sampling = False
scene.cycles.use_light_tree = False
scene.cycles.blur_glossy = 0.0
scene.cycles.sample_clamp_indirect = 0.0
scene.view_settings.view_transform = 'Standard'
bpy.context.view_layer.update()

# ---- added for rendering (the .blend has no active camera and no usable light): camera, sun
cam_auto = bpy.data.cameras.new('AutoCamera')
cam_auto.lens = 50.0
cam_auto.sensor_width = 36.0
cam_auto.clip_end = 1000.0
ob_auto_camera = bpy.data.objects.new('AutoCamera', cam_auto)
scene.collection.objects.link(ob_auto_camera)
ob_auto_camera.location = (6.3154, -7.62186, 5.16074)
ob_auto_camera.rotation_euler = (1.09748, -7.21219e-08, 0.694738)
scene.camera = ob_auto_camera
light_auto_sun = bpy.data.lights.new('AutoSun', 'SUN')
light_auto_sun.energy = 3.0
light_auto_sun.angle = 0.0523599
ob_auto_sun = bpy.data.objects.new('AutoSun', light_auto_sun)
scene.collection.objects.link(ob_auto_sun)
ob_auto_sun.rotation_euler = (0.872665, 0.174533, 0.523599)
bpy.context.view_layer.update()
